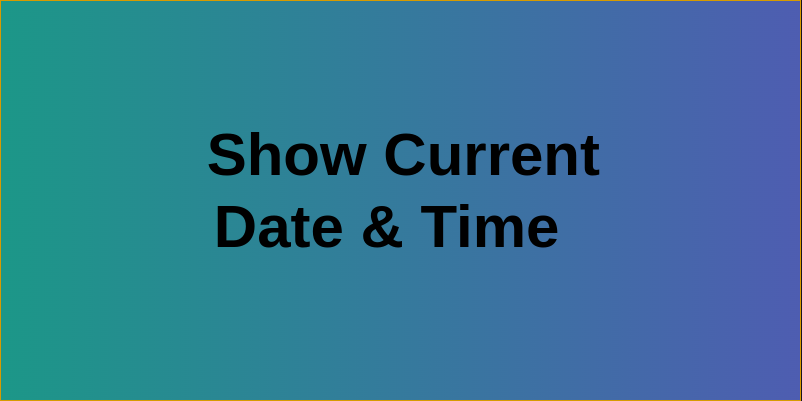

The diagram above was exported from draw.io. Its source (the exported page's mxGraphModel, read from the mxfile embedded in the PNG):
<mxGraphModel dx="3457" dy="664" grid="1" gridSize="10" guides="1" tooltips="1" connect="1" arrows="1" fold="1" page="1" pageScale="1" pageWidth="1100" pageHeight="850" math="0" shadow="0">
  <root>
    <mxCell id="0" />
    <mxCell id="1" parent="0" />
    <mxCell id="2" value="" style="group" vertex="1" connectable="0" parent="1">
      <mxGeometry x="-1180" y="150" width="800" height="400" as="geometry" />
    </mxCell>
    <mxCell id="3" value="" style="group;labelBorderColor=#F19C99;textShadow=0;textOpacity=50;container=0;gradientDirection=east;fillColor=#1c9788;gradientColor=#4e5db1;strokeColor=#d79b00;" vertex="1" connectable="0" parent="2">
      <mxGeometry width="800" height="400" as="geometry" />
    </mxCell>
    <mxCell id="4" value="&lt;h1 style=&quot;font-size: 60px;&quot;&gt;&lt;font color=&quot;#000000&quot;&gt;&lt;span style=&quot;font-size: 60px;&quot;&gt;&amp;nbsp;Show Current Date &amp;amp; Time&lt;/span&gt;&lt;/font&gt;&amp;nbsp;&lt;/h1&gt;" style="text;html=1;align=center;verticalAlign=middle;whiteSpace=wrap;rounded=0;container=0;sketch=1;curveFitting=1;jiggle=2;" vertex="1" parent="2">
      <mxGeometry x="130" y="105" width="530" height="170" as="geometry" />
    </mxCell>
  </root>
</mxGraphModel>